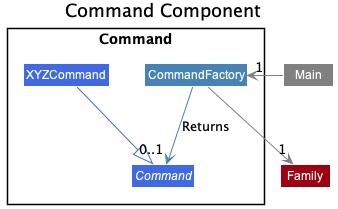

The diagram above was rendered by PlantUML. Its source (embedded in the PNG):
@startuml
'https://plantuml.com/class-diagram
skinparam groupInheritance 2

!include style.puml

Title: Command Component

Package Command as C {
    class XYZCommand COMMAND_COLOR_T1
    abstract class Command COMMAND_COLOR_T1
    class CommandFactory COMMAND_COLOR

}

class Main #grey
class Family MODEL_COLOR

XYZCommand -[COMMAND_COLOR_T1]-|> Command
CommandFactory -[COMMAND_COLOR]->"0..1" Command : Returns

Main -[#grey]left->"1" CommandFactory
 CommandFactory -[#grey]->"1" Family
@enduml